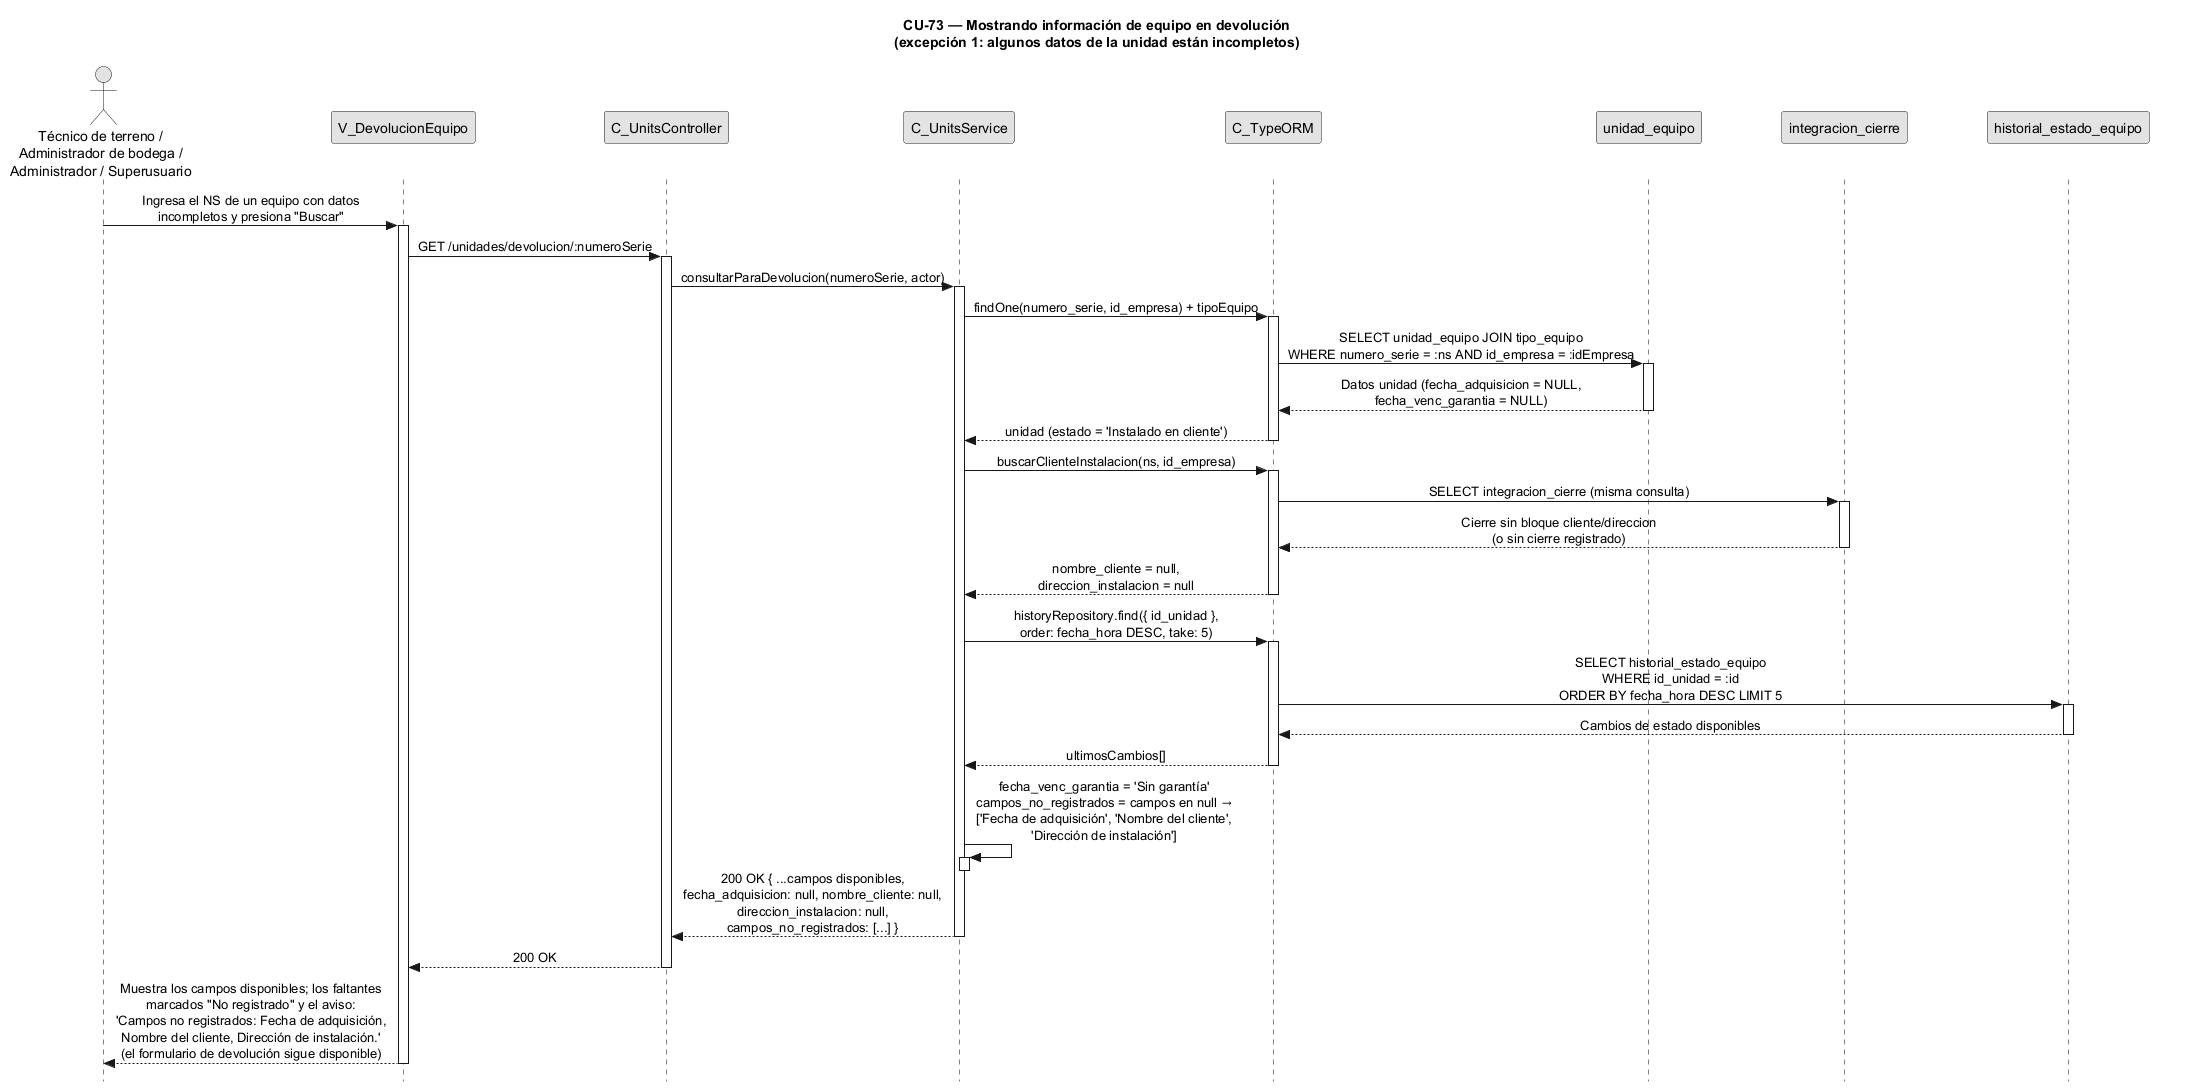

The diagram above was rendered by PlantUML. Its source (embedded in the PNG):
@startuml CU73-exc-datos-incompletos
title CU-73 — Mostrando información de equipo en devolución\n(excepción 1: algunos datos de la unidad están incompletos)

skinparam style strictuml
skinparam monochrome true
skinparam shadowing false
skinparam sequenceMessageAlign center
<style> sequenceDiagram { participant { Margin 35 } actor { Margin 15 } } </style>
skinparam sequence {
  MessageAlign center
  LifeLineBorderColor black
}
hide footbox

actor "Técnico de terreno /\nAdministrador de bodega /\nAdministrador / Superusuario" as user
participant "V_DevolucionEquipo" as view
participant "C_UnitsController" as ctrl
participant "C_UnitsService" as svc
participant "C_TypeORM" as orm
participant "unidad_equipo" as uent
participant "integracion_cierre" as cent
participant "historial_estado_equipo" as hent

user -> view : Ingresa el NS de un equipo con datos\nincompletos y presiona "Buscar"
activate view

view -> ctrl : GET /unidades/devolucion/:numeroSerie
activate ctrl

ctrl -> svc : consultarParaDevolucion(numeroSerie, actor)
activate svc

svc -> orm : findOne(numero_serie, id_empresa) + tipoEquipo
activate orm
orm -> uent : SELECT unidad_equipo JOIN tipo_equipo\nWHERE numero_serie = :ns AND id_empresa = :idEmpresa
activate uent
uent --> orm : Datos unidad (fecha_adquisicion = NULL,\nfecha_venc_garantia = NULL)
deactivate uent
orm --> svc : unidad (estado = 'Instalado en cliente')
deactivate orm

svc -> orm : buscarClienteInstalacion(ns, id_empresa)
activate orm
orm -> cent : SELECT integracion_cierre (misma consulta)
activate cent
cent --> orm : Cierre sin bloque cliente/direccion\n(o sin cierre registrado)
deactivate cent
orm --> svc : nombre_cliente = null,\ndireccion_instalacion = null
deactivate orm

svc -> orm : historyRepository.find({ id_unidad },\norder: fecha_hora DESC, take: 5)
activate orm
orm -> hent : SELECT historial_estado_equipo\nWHERE id_unidad = :id\nORDER BY fecha_hora DESC LIMIT 5
activate hent
hent --> orm : Cambios de estado disponibles
deactivate hent
orm --> svc : ultimosCambios[]
deactivate orm

svc -> svc : fecha_venc_garantia = 'Sin garantía'\ncampos_no_registrados = campos en null →\n['Fecha de adquisición', 'Nombre del cliente',\n'Dirección de instalación']
activate svc
deactivate svc

svc --> ctrl : 200 OK { ...campos disponibles,\nfecha_adquisicion: null, nombre_cliente: null,\ndireccion_instalacion: null,\ncampos_no_registrados: [...] }
deactivate svc
ctrl --> view : 200 OK
deactivate ctrl

view --> user : Muestra los campos disponibles; los faltantes\nmarcados "No registrado" y el aviso:\n'Campos no registrados: Fecha de adquisición,\nNombre del cliente, Dirección de instalación.'\n(el formulario de devolución sigue disponible)
deactivate view

@enduml